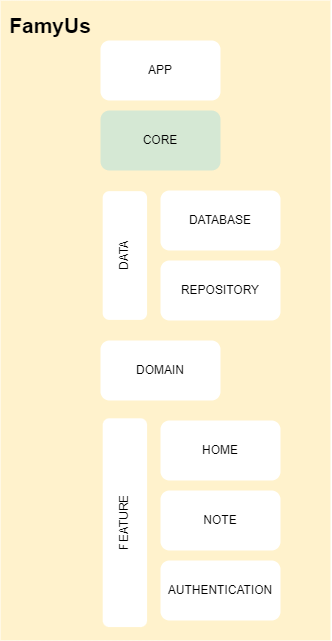

The diagram above was exported from draw.io. Its source (the exported page's mxGraphModel, read from the mxfile embedded in the PNG):
<mxGraphModel dx="1100" dy="1624" grid="1" gridSize="10" guides="1" tooltips="1" connect="1" arrows="1" fold="1" page="1" pageScale="1" pageWidth="850" pageHeight="1100" math="0" shadow="0">
  <root>
    <mxCell id="0" />
    <mxCell id="1" parent="0" />
    <mxCell id="l9TS1NSM70hehsGQjQGI-15" value="" style="rounded=0;whiteSpace=wrap;html=1;strokeColor=none;fillColor=#fff2cc;" parent="1" vertex="1">
      <mxGeometry x="80" y="-10" width="330" height="640" as="geometry" />
    </mxCell>
    <mxCell id="l9TS1NSM70hehsGQjQGI-3" value="&lt;b style=&quot;font-size: 21px;&quot;&gt;FamyUs&lt;/b&gt;" style="text;html=1;strokeColor=none;fillColor=none;align=center;verticalAlign=middle;whiteSpace=wrap;rounded=0;fontSize=21;" parent="1" vertex="1">
      <mxGeometry x="100" width="60" height="30" as="geometry" />
    </mxCell>
    <mxCell id="l9TS1NSM70hehsGQjQGI-5" value="APP" style="rounded=1;whiteSpace=wrap;html=1;strokeColor=none;" parent="1" vertex="1">
      <mxGeometry x="180" y="30" width="120" height="60" as="geometry" />
    </mxCell>
    <mxCell id="l9TS1NSM70hehsGQjQGI-6" value="CORE" style="rounded=1;whiteSpace=wrap;html=1;strokeColor=none;fillColor=#d5e8d4;" parent="1" vertex="1">
      <mxGeometry x="180" y="100" width="120" height="60" as="geometry" />
    </mxCell>
    <mxCell id="l9TS1NSM70hehsGQjQGI-7" value="DATA" style="rounded=1;whiteSpace=wrap;html=1;strokeColor=none;rotation=-90;" parent="1" vertex="1">
      <mxGeometry x="140" y="222.82" width="128.75" height="44.37" as="geometry" />
    </mxCell>
    <mxCell id="l9TS1NSM70hehsGQjQGI-8" value="DATABASE" style="rounded=1;whiteSpace=wrap;html=1;strokeColor=none;" parent="1" vertex="1">
      <mxGeometry x="240" y="180" width="120" height="60" as="geometry" />
    </mxCell>
    <mxCell id="l9TS1NSM70hehsGQjQGI-9" value="REPOSITORY" style="rounded=1;whiteSpace=wrap;html=1;strokeColor=none;" parent="1" vertex="1">
      <mxGeometry x="240" y="250" width="120" height="60" as="geometry" />
    </mxCell>
    <mxCell id="l9TS1NSM70hehsGQjQGI-10" value="DOMAIN" style="rounded=1;whiteSpace=wrap;html=1;strokeColor=none;" parent="1" vertex="1">
      <mxGeometry x="180" y="330" width="120" height="60" as="geometry" />
    </mxCell>
    <mxCell id="l9TS1NSM70hehsGQjQGI-11" value="HOME" style="rounded=1;whiteSpace=wrap;html=1;strokeColor=none;" parent="1" vertex="1">
      <mxGeometry x="240" y="410" width="120" height="60" as="geometry" />
    </mxCell>
    <mxCell id="l9TS1NSM70hehsGQjQGI-12" value="FEATURE" style="rounded=1;whiteSpace=wrap;html=1;strokeColor=none;rotation=-90;" parent="1" vertex="1">
      <mxGeometry x="100" y="490" width="208.75" height="44.37" as="geometry" />
    </mxCell>
    <mxCell id="l9TS1NSM70hehsGQjQGI-13" value="NOTE" style="rounded=1;whiteSpace=wrap;html=1;strokeColor=none;" parent="1" vertex="1">
      <mxGeometry x="240" y="480" width="120" height="60" as="geometry" />
    </mxCell>
    <mxCell id="l9TS1NSM70hehsGQjQGI-14" value="AUTHENTICATION" style="rounded=1;whiteSpace=wrap;html=1;strokeColor=none;" parent="1" vertex="1">
      <mxGeometry x="240" y="550" width="120" height="60" as="geometry" />
    </mxCell>
  </root>
</mxGraphModel>